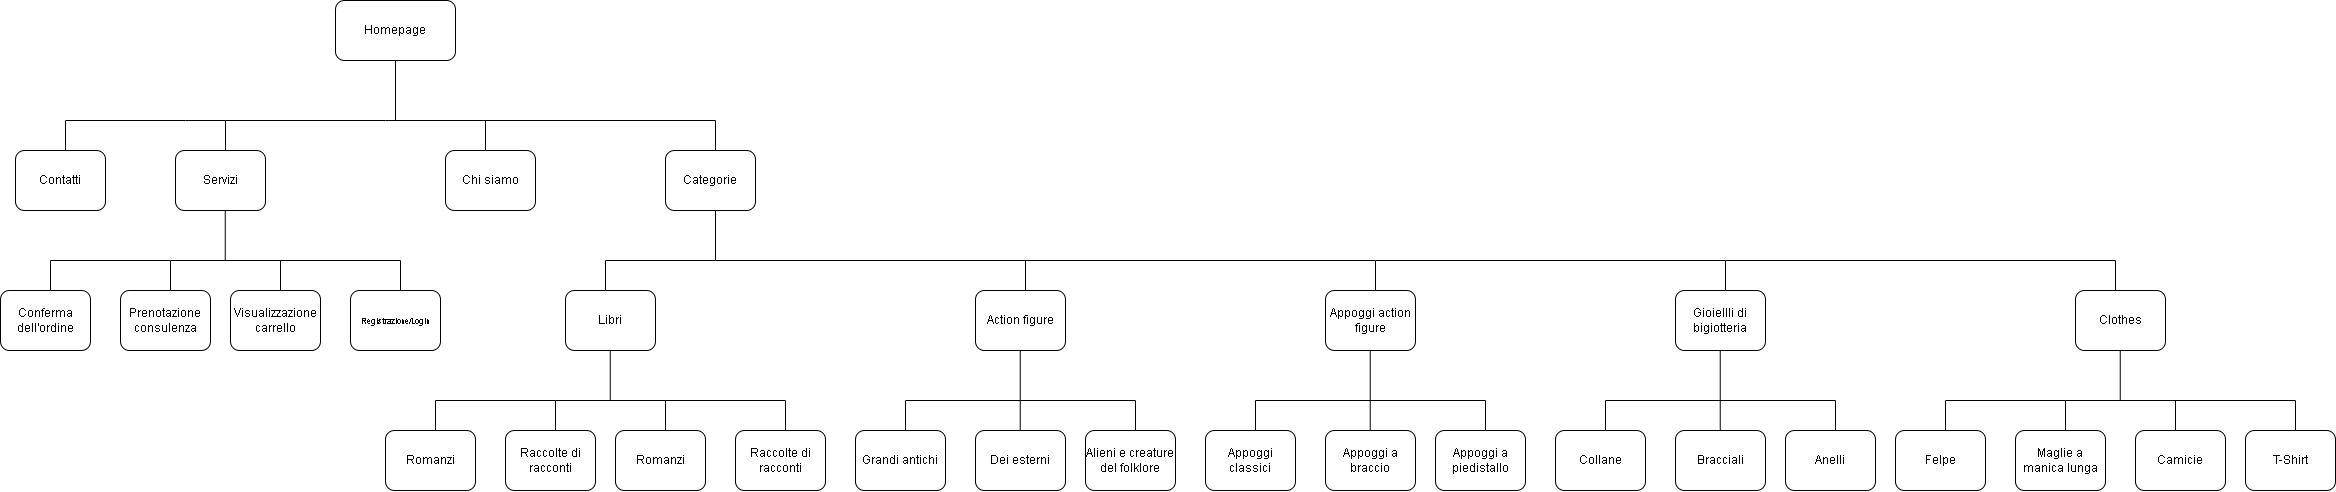

The diagram above was exported from draw.io. Its source (the exported page's mxGraphModel, read from the mxfile embedded in the PNG):
<mxGraphModel dx="3827" dy="1626" grid="1" gridSize="10" guides="1" tooltips="1" connect="1" arrows="1" fold="1" page="1" pageScale="1" pageWidth="827" pageHeight="1169" math="0" shadow="0">
  <root>
    <mxCell id="0" />
    <mxCell id="1" parent="0" />
    <mxCell id="bnhi7O-pjLqZ-7GVESbk-1" value="Homepage" style="rounded=1;whiteSpace=wrap;html=1;" parent="1" vertex="1">
      <mxGeometry x="-100" y="210" width="120" height="60" as="geometry" />
    </mxCell>
    <mxCell id="bnhi7O-pjLqZ-7GVESbk-2" value="" style="endArrow=none;html=1;rounded=0;" parent="1" edge="1">
      <mxGeometry width="50" height="50" relative="1" as="geometry">
        <mxPoint x="-40" y="330" as="sourcePoint" />
        <mxPoint x="-40" y="270" as="targetPoint" />
      </mxGeometry>
    </mxCell>
    <mxCell id="bnhi7O-pjLqZ-7GVESbk-3" value="" style="endArrow=none;html=1;rounded=0;" parent="1" edge="1">
      <mxGeometry width="50" height="50" relative="1" as="geometry">
        <mxPoint x="-210" y="330" as="sourcePoint" />
        <mxPoint x="280" y="330" as="targetPoint" />
        <Array as="points">
          <mxPoint x="-50" y="330" />
        </Array>
      </mxGeometry>
    </mxCell>
    <mxCell id="bnhi7O-pjLqZ-7GVESbk-4" value="" style="endArrow=none;html=1;rounded=0;" parent="1" edge="1">
      <mxGeometry width="50" height="50" relative="1" as="geometry">
        <mxPoint x="-210" y="360" as="sourcePoint" />
        <mxPoint x="-210" y="330" as="targetPoint" />
      </mxGeometry>
    </mxCell>
    <mxCell id="bnhi7O-pjLqZ-7GVESbk-5" value="Servizi" style="rounded=1;whiteSpace=wrap;html=1;" parent="1" vertex="1">
      <mxGeometry x="-260" y="360" width="90" height="60" as="geometry" />
    </mxCell>
    <mxCell id="bnhi7O-pjLqZ-7GVESbk-6" value="" style="endArrow=none;html=1;rounded=0;" parent="1" edge="1">
      <mxGeometry width="50" height="50" relative="1" as="geometry">
        <mxPoint x="-370" y="330" as="sourcePoint" />
        <mxPoint x="-210" y="330" as="targetPoint" />
        <Array as="points">
          <mxPoint x="-250" y="330" />
        </Array>
      </mxGeometry>
    </mxCell>
    <mxCell id="bnhi7O-pjLqZ-7GVESbk-7" value="" style="endArrow=none;html=1;rounded=0;" parent="1" edge="1">
      <mxGeometry width="50" height="50" relative="1" as="geometry">
        <mxPoint x="-370" y="360" as="sourcePoint" />
        <mxPoint x="-370" y="330" as="targetPoint" />
      </mxGeometry>
    </mxCell>
    <mxCell id="bnhi7O-pjLqZ-7GVESbk-8" value="Contatti" style="rounded=1;whiteSpace=wrap;html=1;" parent="1" vertex="1">
      <mxGeometry x="-420" y="360" width="90" height="60" as="geometry" />
    </mxCell>
    <mxCell id="bnhi7O-pjLqZ-7GVESbk-9" value="" style="endArrow=none;html=1;rounded=0;" parent="1" edge="1">
      <mxGeometry width="50" height="50" relative="1" as="geometry">
        <mxPoint x="50" y="360" as="sourcePoint" />
        <mxPoint x="50" y="330" as="targetPoint" />
      </mxGeometry>
    </mxCell>
    <mxCell id="bnhi7O-pjLqZ-7GVESbk-10" value="Chi siamo" style="rounded=1;whiteSpace=wrap;html=1;" parent="1" vertex="1">
      <mxGeometry x="10" y="360" width="90" height="60" as="geometry" />
    </mxCell>
    <mxCell id="bnhi7O-pjLqZ-7GVESbk-11" value="" style="endArrow=none;html=1;rounded=0;" parent="1" edge="1">
      <mxGeometry width="50" height="50" relative="1" as="geometry">
        <mxPoint x="280" y="360" as="sourcePoint" />
        <mxPoint x="280" y="330" as="targetPoint" />
      </mxGeometry>
    </mxCell>
    <mxCell id="bnhi7O-pjLqZ-7GVESbk-12" value="Categorie" style="rounded=1;whiteSpace=wrap;html=1;" parent="1" vertex="1">
      <mxGeometry x="230" y="360" width="90" height="60" as="geometry" />
    </mxCell>
    <mxCell id="bnhi7O-pjLqZ-7GVESbk-13" value="" style="endArrow=none;html=1;rounded=0;" parent="1" edge="1">
      <mxGeometry width="50" height="50" relative="1" as="geometry">
        <mxPoint x="280" y="470" as="sourcePoint" />
        <mxPoint x="280" y="420" as="targetPoint" />
      </mxGeometry>
    </mxCell>
    <mxCell id="bnhi7O-pjLqZ-7GVESbk-14" value="" style="endArrow=none;html=1;rounded=0;" parent="1" edge="1">
      <mxGeometry width="50" height="50" relative="1" as="geometry">
        <mxPoint x="170" y="470" as="sourcePoint" />
        <mxPoint x="280" y="470" as="targetPoint" />
      </mxGeometry>
    </mxCell>
    <mxCell id="bnhi7O-pjLqZ-7GVESbk-15" value="" style="endArrow=none;html=1;rounded=0;" parent="1" edge="1">
      <mxGeometry width="50" height="50" relative="1" as="geometry">
        <mxPoint x="170" y="500" as="sourcePoint" />
        <mxPoint x="170" y="470" as="targetPoint" />
      </mxGeometry>
    </mxCell>
    <mxCell id="bnhi7O-pjLqZ-7GVESbk-16" value="Libri" style="rounded=1;whiteSpace=wrap;html=1;" parent="1" vertex="1">
      <mxGeometry x="130" y="500" width="90" height="60" as="geometry" />
    </mxCell>
    <mxCell id="bnhi7O-pjLqZ-7GVESbk-17" value="" style="endArrow=none;html=1;rounded=0;" parent="1" edge="1">
      <mxGeometry width="50" height="50" relative="1" as="geometry">
        <mxPoint x="280" y="470" as="sourcePoint" />
        <mxPoint x="815" y="470" as="targetPoint" />
      </mxGeometry>
    </mxCell>
    <mxCell id="bnhi7O-pjLqZ-7GVESbk-18" value="Action figure" style="rounded=1;whiteSpace=wrap;html=1;" parent="1" vertex="1">
      <mxGeometry x="540" y="500" width="90" height="60" as="geometry" />
    </mxCell>
    <mxCell id="bnhi7O-pjLqZ-7GVESbk-19" value="" style="endArrow=none;html=1;rounded=0;" parent="1" edge="1">
      <mxGeometry width="50" height="50" relative="1" as="geometry">
        <mxPoint x="590" y="500" as="sourcePoint" />
        <mxPoint x="590" y="470" as="targetPoint" />
      </mxGeometry>
    </mxCell>
    <mxCell id="bnhi7O-pjLqZ-7GVESbk-28" value="" style="endArrow=none;html=1;rounded=0;" parent="1" edge="1">
      <mxGeometry width="50" height="50" relative="1" as="geometry">
        <mxPoint x="590" y="470" as="sourcePoint" />
        <mxPoint x="940" y="470" as="targetPoint" />
      </mxGeometry>
    </mxCell>
    <mxCell id="bnhi7O-pjLqZ-7GVESbk-29" value="Appoggi action figure" style="rounded=1;whiteSpace=wrap;html=1;" parent="1" vertex="1">
      <mxGeometry x="890" y="500" width="90" height="60" as="geometry" />
    </mxCell>
    <mxCell id="bnhi7O-pjLqZ-7GVESbk-30" value="" style="endArrow=none;html=1;rounded=0;" parent="1" edge="1">
      <mxGeometry width="50" height="50" relative="1" as="geometry">
        <mxPoint x="940" y="500" as="sourcePoint" />
        <mxPoint x="940" y="470" as="targetPoint" />
      </mxGeometry>
    </mxCell>
    <mxCell id="bnhi7O-pjLqZ-7GVESbk-31" value="" style="endArrow=none;html=1;rounded=0;" parent="1" edge="1">
      <mxGeometry width="50" height="50" relative="1" as="geometry">
        <mxPoint x="940" y="470" as="sourcePoint" />
        <mxPoint x="1290" y="470" as="targetPoint" />
      </mxGeometry>
    </mxCell>
    <mxCell id="bnhi7O-pjLqZ-7GVESbk-32" value="Gioiellli di bigiotteria" style="rounded=1;whiteSpace=wrap;html=1;" parent="1" vertex="1">
      <mxGeometry x="1240" y="500" width="90" height="60" as="geometry" />
    </mxCell>
    <mxCell id="bnhi7O-pjLqZ-7GVESbk-33" value="" style="endArrow=none;html=1;rounded=0;" parent="1" edge="1">
      <mxGeometry width="50" height="50" relative="1" as="geometry">
        <mxPoint x="1290" y="500" as="sourcePoint" />
        <mxPoint x="1290" y="470" as="targetPoint" />
      </mxGeometry>
    </mxCell>
    <mxCell id="bnhi7O-pjLqZ-7GVESbk-34" value="" style="endArrow=none;html=1;rounded=0;" parent="1" edge="1">
      <mxGeometry width="50" height="50" relative="1" as="geometry">
        <mxPoint x="1290" y="470" as="sourcePoint" />
        <mxPoint x="1680" y="470" as="targetPoint" />
      </mxGeometry>
    </mxCell>
    <mxCell id="bnhi7O-pjLqZ-7GVESbk-35" value="Clothes" style="rounded=1;whiteSpace=wrap;html=1;" parent="1" vertex="1">
      <mxGeometry x="1640" y="500" width="90" height="60" as="geometry" />
    </mxCell>
    <mxCell id="bnhi7O-pjLqZ-7GVESbk-36" value="" style="endArrow=none;html=1;rounded=0;" parent="1" edge="1">
      <mxGeometry width="50" height="50" relative="1" as="geometry">
        <mxPoint x="1680" y="500" as="sourcePoint" />
        <mxPoint x="1680" y="470" as="targetPoint" />
      </mxGeometry>
    </mxCell>
    <mxCell id="bnhi7O-pjLqZ-7GVESbk-37" value="" style="endArrow=none;html=1;rounded=0;" parent="1" edge="1">
      <mxGeometry width="50" height="50" relative="1" as="geometry">
        <mxPoint x="174.75" y="610" as="sourcePoint" />
        <mxPoint x="174.75" y="560" as="targetPoint" />
      </mxGeometry>
    </mxCell>
    <mxCell id="bnhi7O-pjLqZ-7GVESbk-38" value="" style="endArrow=none;html=1;rounded=0;" parent="1" edge="1">
      <mxGeometry width="50" height="50" relative="1" as="geometry">
        <mxPoint y="610" as="sourcePoint" />
        <mxPoint x="120" y="610" as="targetPoint" />
      </mxGeometry>
    </mxCell>
    <mxCell id="bnhi7O-pjLqZ-7GVESbk-39" value="" style="endArrow=none;html=1;rounded=0;" parent="1" edge="1">
      <mxGeometry width="50" height="50" relative="1" as="geometry">
        <mxPoint y="640" as="sourcePoint" />
        <mxPoint y="610" as="targetPoint" />
      </mxGeometry>
    </mxCell>
    <mxCell id="bnhi7O-pjLqZ-7GVESbk-42" value="" style="endArrow=none;html=1;rounded=0;" parent="1" edge="1">
      <mxGeometry width="50" height="50" relative="1" as="geometry">
        <mxPoint x="120" y="640" as="sourcePoint" />
        <mxPoint x="120" y="610" as="targetPoint" />
      </mxGeometry>
    </mxCell>
    <mxCell id="bnhi7O-pjLqZ-7GVESbk-43" value="Romanzi" style="rounded=1;whiteSpace=wrap;html=1;" parent="1" vertex="1">
      <mxGeometry x="-50" y="640" width="90" height="60" as="geometry" />
    </mxCell>
    <mxCell id="bnhi7O-pjLqZ-7GVESbk-44" value="Raccolte di racconti" style="rounded=1;whiteSpace=wrap;html=1;" parent="1" vertex="1">
      <mxGeometry x="70" y="640" width="90" height="60" as="geometry" />
    </mxCell>
    <mxCell id="bnhi7O-pjLqZ-7GVESbk-45" value="" style="endArrow=none;html=1;rounded=0;" parent="1" edge="1">
      <mxGeometry width="50" height="50" relative="1" as="geometry">
        <mxPoint x="120" y="610" as="sourcePoint" />
        <mxPoint x="350" y="610" as="targetPoint" />
      </mxGeometry>
    </mxCell>
    <mxCell id="bnhi7O-pjLqZ-7GVESbk-46" value="" style="endArrow=none;html=1;rounded=0;" parent="1" edge="1">
      <mxGeometry width="50" height="50" relative="1" as="geometry">
        <mxPoint x="230" y="640" as="sourcePoint" />
        <mxPoint x="230" y="610" as="targetPoint" />
      </mxGeometry>
    </mxCell>
    <mxCell id="bnhi7O-pjLqZ-7GVESbk-47" value="" style="endArrow=none;html=1;rounded=0;" parent="1" edge="1">
      <mxGeometry width="50" height="50" relative="1" as="geometry">
        <mxPoint x="350" y="640" as="sourcePoint" />
        <mxPoint x="350" y="610" as="targetPoint" />
      </mxGeometry>
    </mxCell>
    <mxCell id="bnhi7O-pjLqZ-7GVESbk-48" value="Romanzi" style="rounded=1;whiteSpace=wrap;html=1;" parent="1" vertex="1">
      <mxGeometry x="180" y="640" width="90" height="60" as="geometry" />
    </mxCell>
    <mxCell id="bnhi7O-pjLqZ-7GVESbk-49" value="Raccolte di racconti" style="rounded=1;whiteSpace=wrap;html=1;" parent="1" vertex="1">
      <mxGeometry x="300" y="640" width="90" height="60" as="geometry" />
    </mxCell>
    <mxCell id="bnhi7O-pjLqZ-7GVESbk-50" value="" style="endArrow=none;html=1;rounded=0;" parent="1" edge="1">
      <mxGeometry width="50" height="50" relative="1" as="geometry">
        <mxPoint x="470" y="640" as="sourcePoint" />
        <mxPoint x="470" y="610" as="targetPoint" />
      </mxGeometry>
    </mxCell>
    <mxCell id="bnhi7O-pjLqZ-7GVESbk-51" value="Grandi antichi" style="rounded=1;whiteSpace=wrap;html=1;" parent="1" vertex="1">
      <mxGeometry x="420" y="640" width="90" height="60" as="geometry" />
    </mxCell>
    <mxCell id="bnhi7O-pjLqZ-7GVESbk-52" value="" style="endArrow=none;html=1;rounded=0;" parent="1" edge="1">
      <mxGeometry width="50" height="50" relative="1" as="geometry">
        <mxPoint x="470" y="610" as="sourcePoint" />
        <mxPoint x="700" y="610" as="targetPoint" />
      </mxGeometry>
    </mxCell>
    <mxCell id="bnhi7O-pjLqZ-7GVESbk-53" value="" style="endArrow=none;html=1;rounded=0;" parent="1" edge="1">
      <mxGeometry width="50" height="50" relative="1" as="geometry">
        <mxPoint x="584.74" y="640" as="sourcePoint" />
        <mxPoint x="584.74" y="610" as="targetPoint" />
      </mxGeometry>
    </mxCell>
    <mxCell id="bnhi7O-pjLqZ-7GVESbk-54" value="" style="endArrow=none;html=1;rounded=0;" parent="1" edge="1">
      <mxGeometry width="50" height="50" relative="1" as="geometry">
        <mxPoint x="700" y="640" as="sourcePoint" />
        <mxPoint x="700" y="610" as="targetPoint" />
      </mxGeometry>
    </mxCell>
    <mxCell id="bnhi7O-pjLqZ-7GVESbk-55" value="Dei esterni" style="rounded=1;whiteSpace=wrap;html=1;" parent="1" vertex="1">
      <mxGeometry x="540" y="640" width="90" height="60" as="geometry" />
    </mxCell>
    <mxCell id="bnhi7O-pjLqZ-7GVESbk-56" value="Alieni e creature del folklore" style="rounded=1;whiteSpace=wrap;html=1;" parent="1" vertex="1">
      <mxGeometry x="650" y="640" width="90" height="60" as="geometry" />
    </mxCell>
    <mxCell id="bnhi7O-pjLqZ-7GVESbk-57" value="" style="endArrow=none;html=1;rounded=0;" parent="1" edge="1">
      <mxGeometry width="50" height="50" relative="1" as="geometry">
        <mxPoint x="584.74" y="610" as="sourcePoint" />
        <mxPoint x="584.74" y="560" as="targetPoint" />
      </mxGeometry>
    </mxCell>
    <mxCell id="bnhi7O-pjLqZ-7GVESbk-58" value="" style="endArrow=none;html=1;rounded=0;" parent="1" edge="1">
      <mxGeometry width="50" height="50" relative="1" as="geometry">
        <mxPoint x="820" y="640" as="sourcePoint" />
        <mxPoint x="820" y="610" as="targetPoint" />
      </mxGeometry>
    </mxCell>
    <mxCell id="bnhi7O-pjLqZ-7GVESbk-59" value="Appoggi classici" style="rounded=1;whiteSpace=wrap;html=1;" parent="1" vertex="1">
      <mxGeometry x="770" y="640" width="90" height="60" as="geometry" />
    </mxCell>
    <mxCell id="bnhi7O-pjLqZ-7GVESbk-60" value="" style="endArrow=none;html=1;rounded=0;" parent="1" edge="1">
      <mxGeometry width="50" height="50" relative="1" as="geometry">
        <mxPoint x="820" y="610" as="sourcePoint" />
        <mxPoint x="1050" y="610" as="targetPoint" />
      </mxGeometry>
    </mxCell>
    <mxCell id="bnhi7O-pjLqZ-7GVESbk-61" value="" style="endArrow=none;html=1;rounded=0;" parent="1" edge="1">
      <mxGeometry width="50" height="50" relative="1" as="geometry">
        <mxPoint x="934.74" y="640" as="sourcePoint" />
        <mxPoint x="934.74" y="610" as="targetPoint" />
      </mxGeometry>
    </mxCell>
    <mxCell id="bnhi7O-pjLqZ-7GVESbk-62" value="" style="endArrow=none;html=1;rounded=0;" parent="1" edge="1">
      <mxGeometry width="50" height="50" relative="1" as="geometry">
        <mxPoint x="1050" y="640" as="sourcePoint" />
        <mxPoint x="1050" y="610" as="targetPoint" />
      </mxGeometry>
    </mxCell>
    <mxCell id="bnhi7O-pjLqZ-7GVESbk-63" value="Appoggi a braccio" style="rounded=1;whiteSpace=wrap;html=1;" parent="1" vertex="1">
      <mxGeometry x="890" y="640" width="90" height="60" as="geometry" />
    </mxCell>
    <mxCell id="bnhi7O-pjLqZ-7GVESbk-64" value="Appoggi a piedistallo" style="rounded=1;whiteSpace=wrap;html=1;" parent="1" vertex="1">
      <mxGeometry x="1000" y="640" width="90" height="60" as="geometry" />
    </mxCell>
    <mxCell id="bnhi7O-pjLqZ-7GVESbk-65" value="" style="endArrow=none;html=1;rounded=0;" parent="1" edge="1">
      <mxGeometry width="50" height="50" relative="1" as="geometry">
        <mxPoint x="934.74" y="610" as="sourcePoint" />
        <mxPoint x="934.74" y="560" as="targetPoint" />
      </mxGeometry>
    </mxCell>
    <mxCell id="bnhi7O-pjLqZ-7GVESbk-66" value="" style="endArrow=none;html=1;rounded=0;" parent="1" edge="1">
      <mxGeometry width="50" height="50" relative="1" as="geometry">
        <mxPoint x="1170" y="640" as="sourcePoint" />
        <mxPoint x="1170" y="610" as="targetPoint" />
      </mxGeometry>
    </mxCell>
    <mxCell id="bnhi7O-pjLqZ-7GVESbk-67" value="Collane" style="rounded=1;whiteSpace=wrap;html=1;" parent="1" vertex="1">
      <mxGeometry x="1120" y="640" width="90" height="60" as="geometry" />
    </mxCell>
    <mxCell id="bnhi7O-pjLqZ-7GVESbk-68" value="" style="endArrow=none;html=1;rounded=0;" parent="1" edge="1">
      <mxGeometry width="50" height="50" relative="1" as="geometry">
        <mxPoint x="1170" y="610" as="sourcePoint" />
        <mxPoint x="1400" y="610" as="targetPoint" />
      </mxGeometry>
    </mxCell>
    <mxCell id="bnhi7O-pjLqZ-7GVESbk-69" value="" style="endArrow=none;html=1;rounded=0;" parent="1" edge="1">
      <mxGeometry width="50" height="50" relative="1" as="geometry">
        <mxPoint x="1284.74" y="640" as="sourcePoint" />
        <mxPoint x="1284.74" y="610" as="targetPoint" />
      </mxGeometry>
    </mxCell>
    <mxCell id="bnhi7O-pjLqZ-7GVESbk-70" value="" style="endArrow=none;html=1;rounded=0;" parent="1" edge="1">
      <mxGeometry width="50" height="50" relative="1" as="geometry">
        <mxPoint x="1400" y="640" as="sourcePoint" />
        <mxPoint x="1400" y="610" as="targetPoint" />
      </mxGeometry>
    </mxCell>
    <mxCell id="bnhi7O-pjLqZ-7GVESbk-71" value="Bracciali" style="rounded=1;whiteSpace=wrap;html=1;" parent="1" vertex="1">
      <mxGeometry x="1240" y="640" width="90" height="60" as="geometry" />
    </mxCell>
    <mxCell id="bnhi7O-pjLqZ-7GVESbk-72" value="Anelli" style="rounded=1;whiteSpace=wrap;html=1;" parent="1" vertex="1">
      <mxGeometry x="1350" y="640" width="90" height="60" as="geometry" />
    </mxCell>
    <mxCell id="bnhi7O-pjLqZ-7GVESbk-73" value="" style="endArrow=none;html=1;rounded=0;" parent="1" edge="1">
      <mxGeometry width="50" height="50" relative="1" as="geometry">
        <mxPoint x="1284.74" y="610" as="sourcePoint" />
        <mxPoint x="1284.74" y="560" as="targetPoint" />
      </mxGeometry>
    </mxCell>
    <mxCell id="bnhi7O-pjLqZ-7GVESbk-74" value="" style="endArrow=none;html=1;rounded=0;" parent="1" edge="1">
      <mxGeometry width="50" height="50" relative="1" as="geometry">
        <mxPoint x="1684.75" y="610" as="sourcePoint" />
        <mxPoint x="1684.75" y="560" as="targetPoint" />
      </mxGeometry>
    </mxCell>
    <mxCell id="bnhi7O-pjLqZ-7GVESbk-75" value="" style="endArrow=none;html=1;rounded=0;" parent="1" edge="1">
      <mxGeometry width="50" height="50" relative="1" as="geometry">
        <mxPoint x="1510" y="610" as="sourcePoint" />
        <mxPoint x="1630" y="610" as="targetPoint" />
      </mxGeometry>
    </mxCell>
    <mxCell id="bnhi7O-pjLqZ-7GVESbk-76" value="" style="endArrow=none;html=1;rounded=0;" parent="1" edge="1">
      <mxGeometry width="50" height="50" relative="1" as="geometry">
        <mxPoint x="1510" y="640" as="sourcePoint" />
        <mxPoint x="1510" y="610" as="targetPoint" />
      </mxGeometry>
    </mxCell>
    <mxCell id="bnhi7O-pjLqZ-7GVESbk-77" value="" style="endArrow=none;html=1;rounded=0;" parent="1" edge="1">
      <mxGeometry width="50" height="50" relative="1" as="geometry">
        <mxPoint x="1630" y="640" as="sourcePoint" />
        <mxPoint x="1630" y="610" as="targetPoint" />
      </mxGeometry>
    </mxCell>
    <mxCell id="bnhi7O-pjLqZ-7GVESbk-78" value="Felpe" style="rounded=1;whiteSpace=wrap;html=1;" parent="1" vertex="1">
      <mxGeometry x="1460" y="640" width="90" height="60" as="geometry" />
    </mxCell>
    <mxCell id="bnhi7O-pjLqZ-7GVESbk-79" value="Maglie a manica lunga" style="rounded=1;whiteSpace=wrap;html=1;" parent="1" vertex="1">
      <mxGeometry x="1580" y="640" width="90" height="60" as="geometry" />
    </mxCell>
    <mxCell id="bnhi7O-pjLqZ-7GVESbk-80" value="" style="endArrow=none;html=1;rounded=0;" parent="1" edge="1">
      <mxGeometry width="50" height="50" relative="1" as="geometry">
        <mxPoint x="1630" y="610" as="sourcePoint" />
        <mxPoint x="1860" y="610" as="targetPoint" />
      </mxGeometry>
    </mxCell>
    <mxCell id="bnhi7O-pjLqZ-7GVESbk-81" value="" style="endArrow=none;html=1;rounded=0;" parent="1" edge="1">
      <mxGeometry width="50" height="50" relative="1" as="geometry">
        <mxPoint x="1740" y="640" as="sourcePoint" />
        <mxPoint x="1740" y="610" as="targetPoint" />
      </mxGeometry>
    </mxCell>
    <mxCell id="bnhi7O-pjLqZ-7GVESbk-82" value="" style="endArrow=none;html=1;rounded=0;" parent="1" edge="1">
      <mxGeometry width="50" height="50" relative="1" as="geometry">
        <mxPoint x="1860" y="640" as="sourcePoint" />
        <mxPoint x="1860" y="610" as="targetPoint" />
      </mxGeometry>
    </mxCell>
    <mxCell id="bnhi7O-pjLqZ-7GVESbk-83" value="Camicie" style="rounded=1;whiteSpace=wrap;html=1;" parent="1" vertex="1">
      <mxGeometry x="1700" y="640" width="90" height="60" as="geometry" />
    </mxCell>
    <mxCell id="bnhi7O-pjLqZ-7GVESbk-84" value="T-Shirt" style="rounded=1;whiteSpace=wrap;html=1;" parent="1" vertex="1">
      <mxGeometry x="1810" y="640" width="90" height="60" as="geometry" />
    </mxCell>
    <mxCell id="bnhi7O-pjLqZ-7GVESbk-85" value="" style="endArrow=none;html=1;rounded=0;" parent="1" edge="1">
      <mxGeometry width="50" height="50" relative="1" as="geometry">
        <mxPoint x="-210.25" y="470" as="sourcePoint" />
        <mxPoint x="-210.25" y="420" as="targetPoint" />
      </mxGeometry>
    </mxCell>
    <mxCell id="bnhi7O-pjLqZ-7GVESbk-86" value="" style="endArrow=none;html=1;rounded=0;" parent="1" edge="1">
      <mxGeometry width="50" height="50" relative="1" as="geometry">
        <mxPoint x="-385" y="470" as="sourcePoint" />
        <mxPoint x="-265" y="470" as="targetPoint" />
      </mxGeometry>
    </mxCell>
    <mxCell id="bnhi7O-pjLqZ-7GVESbk-87" value="" style="endArrow=none;html=1;rounded=0;" parent="1" edge="1">
      <mxGeometry width="50" height="50" relative="1" as="geometry">
        <mxPoint x="-385" y="500" as="sourcePoint" />
        <mxPoint x="-385" y="470" as="targetPoint" />
      </mxGeometry>
    </mxCell>
    <mxCell id="bnhi7O-pjLqZ-7GVESbk-88" value="" style="endArrow=none;html=1;rounded=0;" parent="1" edge="1">
      <mxGeometry width="50" height="50" relative="1" as="geometry">
        <mxPoint x="-265" y="500" as="sourcePoint" />
        <mxPoint x="-265" y="470" as="targetPoint" />
      </mxGeometry>
    </mxCell>
    <mxCell id="bnhi7O-pjLqZ-7GVESbk-89" value="Conferma dell'ordine" style="rounded=1;whiteSpace=wrap;html=1;" parent="1" vertex="1">
      <mxGeometry x="-435" y="500" width="90" height="60" as="geometry" />
    </mxCell>
    <mxCell id="bnhi7O-pjLqZ-7GVESbk-90" value="Prenotazione consulenza" style="rounded=1;whiteSpace=wrap;html=1;" parent="1" vertex="1">
      <mxGeometry x="-315" y="500" width="90" height="60" as="geometry" />
    </mxCell>
    <mxCell id="bnhi7O-pjLqZ-7GVESbk-91" value="" style="endArrow=none;html=1;rounded=0;" parent="1" edge="1">
      <mxGeometry width="50" height="50" relative="1" as="geometry">
        <mxPoint x="-265" y="470" as="sourcePoint" />
        <mxPoint x="-35" y="470" as="targetPoint" />
      </mxGeometry>
    </mxCell>
    <mxCell id="bnhi7O-pjLqZ-7GVESbk-92" value="" style="endArrow=none;html=1;rounded=0;" parent="1" edge="1">
      <mxGeometry width="50" height="50" relative="1" as="geometry">
        <mxPoint x="-155" y="500" as="sourcePoint" />
        <mxPoint x="-155" y="470" as="targetPoint" />
      </mxGeometry>
    </mxCell>
    <mxCell id="bnhi7O-pjLqZ-7GVESbk-93" value="" style="endArrow=none;html=1;rounded=0;" parent="1" edge="1">
      <mxGeometry width="50" height="50" relative="1" as="geometry">
        <mxPoint x="-35" y="500" as="sourcePoint" />
        <mxPoint x="-35" y="470" as="targetPoint" />
      </mxGeometry>
    </mxCell>
    <mxCell id="bnhi7O-pjLqZ-7GVESbk-94" value="Visualizzazione carrello" style="rounded=1;whiteSpace=wrap;html=1;" parent="1" vertex="1">
      <mxGeometry x="-205" y="500" width="90" height="60" as="geometry" />
    </mxCell>
    <mxCell id="bnhi7O-pjLqZ-7GVESbk-95" value="&lt;font style=&quot;font-size: 8px;&quot;&gt;Registrazione/Login&lt;/font&gt;" style="rounded=1;whiteSpace=wrap;html=1;" parent="1" vertex="1">
      <mxGeometry x="-85" y="500" width="90" height="60" as="geometry" />
    </mxCell>
  </root>
</mxGraphModel>